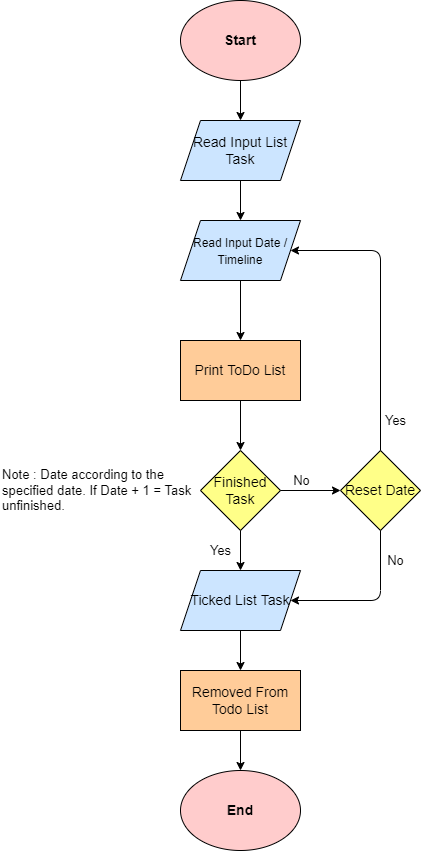

The diagram above was exported from draw.io. Its source (the exported page's mxGraphModel, read from the mxfile embedded in the PNG):
<mxGraphModel dx="664" dy="359" grid="1" gridSize="10" guides="1" tooltips="1" connect="1" arrows="1" fold="1" page="1" pageScale="1" pageWidth="850" pageHeight="1100" background="#ffffff" math="0" shadow="0">
  <root>
    <mxCell id="0" />
    <mxCell id="1" parent="0" />
    <mxCell id="2" value="&lt;font color=&quot;#000000&quot; style=&quot;font-size: 14px&quot;&gt;&lt;b&gt;Start&lt;/b&gt;&lt;/font&gt;" style="ellipse;whiteSpace=wrap;html=1;fillColor=#ffcccc;strokeColor=#000000;" parent="1" vertex="1">
      <mxGeometry x="320" y="40" width="120" height="80" as="geometry" />
    </mxCell>
    <mxCell id="3" value="&lt;font color=&quot;#000000&quot;&gt;Read Input List Task&lt;/font&gt;" style="shape=parallelogram;perimeter=parallelogramPerimeter;whiteSpace=wrap;html=1;fixedSize=1;fontSize=14;strokeColor=#000000;fillColor=#cce5ff;" parent="1" vertex="1">
      <mxGeometry x="320" y="160" width="120" height="60" as="geometry" />
    </mxCell>
    <mxCell id="4" value="&lt;font color=&quot;#000000&quot; style=&quot;font-size: 12px&quot;&gt;Read Input Date / Timeline&lt;/font&gt;" style="shape=parallelogram;perimeter=parallelogramPerimeter;whiteSpace=wrap;html=1;fixedSize=1;fontSize=14;strokeColor=#000000;fillColor=#cce5ff;" parent="1" vertex="1">
      <mxGeometry x="320" y="260" width="120" height="60" as="geometry" />
    </mxCell>
    <mxCell id="5" value="" style="endArrow=classic;html=1;fontSize=14;fontColor=#000000;strokeColor=#000000;exitX=0.5;exitY=1;exitDx=0;exitDy=0;entryX=0.5;entryY=0;entryDx=0;entryDy=0;" parent="1" source="2" target="3" edge="1">
      <mxGeometry width="50" height="50" relative="1" as="geometry">
        <mxPoint x="470" y="180" as="sourcePoint" />
        <mxPoint x="520" y="130" as="targetPoint" />
      </mxGeometry>
    </mxCell>
    <mxCell id="6" value="" style="endArrow=classic;html=1;fontSize=14;fontColor=#000000;strokeColor=#000000;exitX=0.5;exitY=1;exitDx=0;exitDy=0;entryX=0.5;entryY=0;entryDx=0;entryDy=0;" parent="1" source="3" target="4" edge="1">
      <mxGeometry width="50" height="50" relative="1" as="geometry">
        <mxPoint x="390" y="130" as="sourcePoint" />
        <mxPoint x="390" y="170" as="targetPoint" />
      </mxGeometry>
    </mxCell>
    <mxCell id="14" value="&lt;font color=&quot;#000000&quot;&gt;Finished Task&lt;/font&gt;" style="rhombus;whiteSpace=wrap;html=1;fontSize=14;strokeColor=#000000;fillColor=#ffff88;" parent="1" vertex="1">
      <mxGeometry x="340" y="490" width="80" height="80" as="geometry" />
    </mxCell>
    <mxCell id="15" value="" style="endArrow=classic;html=1;fontSize=14;fontColor=#000000;strokeColor=#000000;entryX=0.5;entryY=0;entryDx=0;entryDy=0;exitX=0.5;exitY=1;exitDx=0;exitDy=0;" parent="1" source="33" target="14" edge="1">
      <mxGeometry width="50" height="50" relative="1" as="geometry">
        <mxPoint x="380" y="450" as="sourcePoint" />
        <mxPoint x="370" y="440" as="targetPoint" />
      </mxGeometry>
    </mxCell>
    <mxCell id="16" value="" style="endArrow=classic;html=1;fontSize=14;fontColor=#000000;strokeColor=#000000;exitX=0.5;exitY=1;exitDx=0;exitDy=0;entryX=0.5;entryY=0;entryDx=0;entryDy=0;" parent="1" source="14" target="20" edge="1">
      <mxGeometry width="50" height="50" relative="1" as="geometry">
        <mxPoint x="390" y="460" as="sourcePoint" />
        <mxPoint x="410" y="600" as="targetPoint" />
      </mxGeometry>
    </mxCell>
    <mxCell id="17" value="" style="endArrow=classic;html=1;fontSize=14;fontColor=#000000;strokeColor=#000000;exitX=1;exitY=0.5;exitDx=0;exitDy=0;entryX=0;entryY=0.5;entryDx=0;entryDy=0;" parent="1" source="14" target="21" edge="1">
      <mxGeometry width="50" height="50" relative="1" as="geometry">
        <mxPoint x="390" y="580" as="sourcePoint" />
        <mxPoint x="470" y="560" as="targetPoint" />
      </mxGeometry>
    </mxCell>
    <mxCell id="18" value="&lt;font color=&quot;#000000&quot;&gt;No&lt;/font&gt;" style="text;html=1;align=center;verticalAlign=middle;resizable=0;points=[];autosize=1;fontSize=13;" parent="1" vertex="1">
      <mxGeometry x="426" y="510" width="30" height="20" as="geometry" />
    </mxCell>
    <mxCell id="19" value="&lt;font color=&quot;#000000&quot;&gt;Yes&lt;/font&gt;" style="text;html=1;align=center;verticalAlign=middle;resizable=0;points=[];autosize=1;fontSize=13;" parent="1" vertex="1">
      <mxGeometry x="340" y="580" width="40" height="20" as="geometry" />
    </mxCell>
    <mxCell id="20" value="&lt;span style=&quot;color: rgb(0 , 0 , 0) ; font-family: &amp;#34;helvetica&amp;#34;&quot;&gt;Ticked List Task&lt;/span&gt;" style="shape=parallelogram;perimeter=parallelogramPerimeter;whiteSpace=wrap;html=1;fixedSize=1;fontSize=14;strokeColor=#000000;fillColor=#cce5ff;" parent="1" vertex="1">
      <mxGeometry x="320" y="610" width="120" height="60" as="geometry" />
    </mxCell>
    <mxCell id="21" value="&lt;font color=&quot;#000000&quot;&gt;Reset Date&lt;/font&gt;" style="rhombus;whiteSpace=wrap;html=1;fontSize=14;strokeColor=#000000;fillColor=#ffff88;" parent="1" vertex="1">
      <mxGeometry x="480" y="490" width="80" height="80" as="geometry" />
    </mxCell>
    <mxCell id="22" value="" style="endArrow=classic;html=1;fontSize=13;fontColor=#000000;strokeColor=#000000;exitX=0.5;exitY=1;exitDx=0;exitDy=0;entryX=1;entryY=0.5;entryDx=0;entryDy=0;" parent="1" source="21" target="20" edge="1">
      <mxGeometry width="50" height="50" relative="1" as="geometry">
        <mxPoint x="590" y="680" as="sourcePoint" />
        <mxPoint x="450" y="660" as="targetPoint" />
        <Array as="points">
          <mxPoint x="520" y="640" />
        </Array>
      </mxGeometry>
    </mxCell>
    <mxCell id="23" value="&lt;font color=&quot;#000000&quot;&gt;No&lt;/font&gt;" style="text;html=1;align=center;verticalAlign=middle;resizable=0;points=[];autosize=1;fontSize=13;" parent="1" vertex="1">
      <mxGeometry x="520" y="590" width="30" height="20" as="geometry" />
    </mxCell>
    <mxCell id="24" value="" style="endArrow=classic;html=1;fontSize=13;fontColor=#000000;strokeColor=#000000;exitX=0.5;exitY=0;exitDx=0;exitDy=0;entryX=1;entryY=0.5;entryDx=0;entryDy=0;" parent="1" source="21" target="4" edge="1">
      <mxGeometry width="50" height="50" relative="1" as="geometry">
        <mxPoint x="580" y="410" as="sourcePoint" />
        <mxPoint x="450" y="310" as="targetPoint" />
        <Array as="points">
          <mxPoint x="520" y="290" />
        </Array>
      </mxGeometry>
    </mxCell>
    <mxCell id="25" value="&lt;font color=&quot;#000000&quot;&gt;Yes&lt;/font&gt;" style="text;html=1;align=center;verticalAlign=middle;resizable=0;points=[];autosize=1;fontSize=13;" parent="1" vertex="1">
      <mxGeometry x="515" y="450" width="40" height="20" as="geometry" />
    </mxCell>
    <mxCell id="26" value="&lt;font color=&quot;#000000&quot;&gt;Removed From Todo List&lt;/font&gt;" style="rounded=0;whiteSpace=wrap;html=1;fontSize=14;strokeColor=#000000;fillColor=#ffcc99;" parent="1" vertex="1">
      <mxGeometry x="320" y="710" width="120" height="60" as="geometry" />
    </mxCell>
    <mxCell id="27" value="" style="endArrow=classic;html=1;fontSize=13;fontColor=#000000;strokeColor=#000000;entryX=0.5;entryY=0;entryDx=0;entryDy=0;exitX=0.5;exitY=1;exitDx=0;exitDy=0;" parent="1" source="20" target="26" edge="1">
      <mxGeometry width="50" height="50" relative="1" as="geometry">
        <mxPoint x="410" y="690" as="sourcePoint" />
        <mxPoint x="380" y="610" as="targetPoint" />
      </mxGeometry>
    </mxCell>
    <mxCell id="28" value="&lt;font color=&quot;#000000&quot; style=&quot;font-size: 14px&quot;&gt;&lt;b&gt;End&lt;/b&gt;&lt;/font&gt;" style="ellipse;whiteSpace=wrap;html=1;fillColor=#ffcccc;strokeColor=#000000;" parent="1" vertex="1">
      <mxGeometry x="320" y="810" width="120" height="80" as="geometry" />
    </mxCell>
    <mxCell id="29" value="" style="endArrow=classic;html=1;fontSize=13;fontColor=#000000;strokeColor=#000000;entryX=0.5;entryY=0;entryDx=0;entryDy=0;exitX=0.5;exitY=1;exitDx=0;exitDy=0;" parent="1" source="26" target="28" edge="1">
      <mxGeometry width="50" height="50" relative="1" as="geometry">
        <mxPoint x="390" y="680" as="sourcePoint" />
        <mxPoint x="390" y="720" as="targetPoint" />
      </mxGeometry>
    </mxCell>
    <mxCell id="30" value="&lt;font color=&quot;#000000&quot;&gt;Note : Date according to the specified date. If Date + 1 = Task unfinished.&lt;/font&gt;" style="text;whiteSpace=wrap;html=1;fontSize=13;" parent="1" vertex="1">
      <mxGeometry x="140" y="500" width="210" height="30" as="geometry" />
    </mxCell>
    <mxCell id="33" value="&lt;font color=&quot;#000000&quot;&gt;Print ToDo List&lt;/font&gt;" style="rounded=0;whiteSpace=wrap;html=1;fontSize=14;strokeColor=#000000;fillColor=#ffcc99;" vertex="1" parent="1">
      <mxGeometry x="320" y="380" width="120" height="60" as="geometry" />
    </mxCell>
    <mxCell id="34" value="" style="endArrow=classic;html=1;fontSize=14;fontColor=#000000;strokeColor=#000000;entryX=0.5;entryY=0;entryDx=0;entryDy=0;exitX=0.5;exitY=1;exitDx=0;exitDy=0;" edge="1" parent="1" source="4" target="33">
      <mxGeometry width="50" height="50" relative="1" as="geometry">
        <mxPoint x="390" y="450" as="sourcePoint" />
        <mxPoint x="390" y="500" as="targetPoint" />
      </mxGeometry>
    </mxCell>
  </root>
</mxGraphModel>